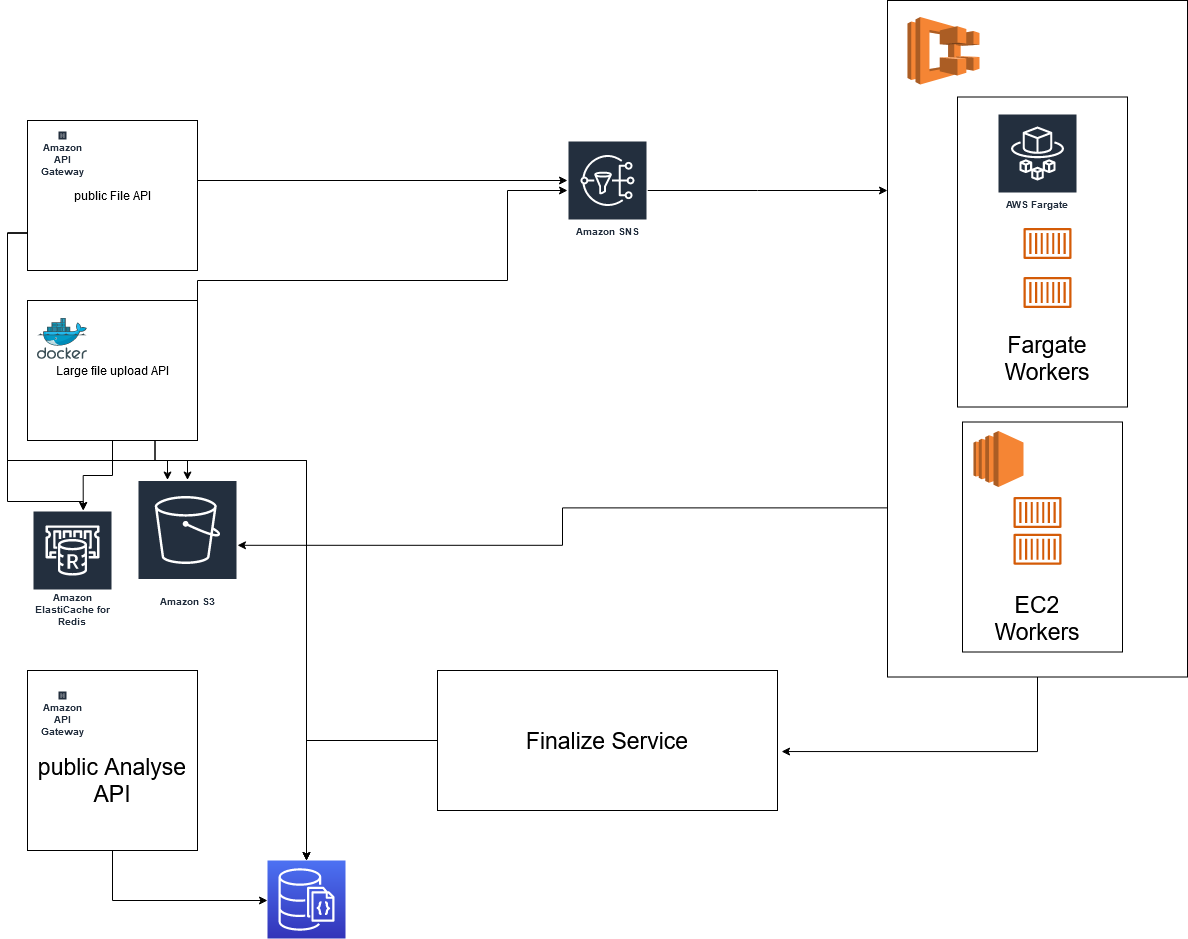

The diagram above was exported from draw.io. Its source (the exported page's mxGraphModel, read from the mxfile embedded in the PNG):
<mxGraphModel dx="1422" dy="778" grid="1" gridSize="10" guides="1" tooltips="1" connect="1" arrows="1" fold="1" page="1" pageScale="1" pageWidth="850" pageHeight="1100" math="0" shadow="0">
  <root>
    <mxCell id="0" />
    <mxCell id="1" parent="0" />
    <mxCell id="fad7__A4Sn4VUInmin8y-21" style="edgeStyle=orthogonalEdgeStyle;rounded=0;orthogonalLoop=1;jettySize=auto;html=1;exitX=0;exitY=0.75;exitDx=0;exitDy=0;" parent="1" source="fad7__A4Sn4VUInmin8y-1" edge="1">
      <mxGeometry relative="1" as="geometry">
        <mxPoint x="185.73333333333312" y="600" as="targetPoint" />
        <Array as="points">
          <mxPoint x="110" y="323" />
          <mxPoint x="110" y="591" />
        </Array>
      </mxGeometry>
    </mxCell>
    <mxCell id="fad7__A4Sn4VUInmin8y-27" style="edgeStyle=orthogonalEdgeStyle;rounded=0;orthogonalLoop=1;jettySize=auto;html=1;exitX=0;exitY=0.75;exitDx=0;exitDy=0;" parent="1" source="fad7__A4Sn4VUInmin8y-1" target="fad7__A4Sn4VUInmin8y-2" edge="1">
      <mxGeometry relative="1" as="geometry">
        <Array as="points">
          <mxPoint x="110" y="323" />
          <mxPoint x="110" y="550" />
          <mxPoint x="270" y="550" />
        </Array>
      </mxGeometry>
    </mxCell>
    <mxCell id="fad7__A4Sn4VUInmin8y-30" style="edgeStyle=orthogonalEdgeStyle;rounded=0;orthogonalLoop=1;jettySize=auto;html=1;exitX=0;exitY=0.75;exitDx=0;exitDy=0;entryX=0.5;entryY=0;entryDx=0;entryDy=0;entryPerimeter=0;" parent="1" source="fad7__A4Sn4VUInmin8y-1" target="fad7__A4Sn4VUInmin8y-12" edge="1">
      <mxGeometry relative="1" as="geometry">
        <Array as="points">
          <mxPoint x="110" y="323" />
          <mxPoint x="110" y="550" />
          <mxPoint x="409" y="550" />
        </Array>
      </mxGeometry>
    </mxCell>
    <mxCell id="fad7__A4Sn4VUInmin8y-36" style="edgeStyle=orthogonalEdgeStyle;rounded=0;orthogonalLoop=1;jettySize=auto;html=1;exitX=1;exitY=0.5;exitDx=0;exitDy=0;" parent="1" source="fad7__A4Sn4VUInmin8y-1" target="fad7__A4Sn4VUInmin8y-34" edge="1">
      <mxGeometry relative="1" as="geometry">
        <Array as="points">
          <mxPoint x="300" y="270" />
        </Array>
      </mxGeometry>
    </mxCell>
    <mxCell id="fad7__A4Sn4VUInmin8y-1" value="public File API" style="rounded=0;whiteSpace=wrap;html=1;" parent="1" vertex="1">
      <mxGeometry x="130" y="210" width="170" height="150" as="geometry" />
    </mxCell>
    <mxCell id="fad7__A4Sn4VUInmin8y-2" value="Amazon S3" style="sketch=0;outlineConnect=0;fontColor=#232F3E;gradientColor=none;strokeColor=#ffffff;fillColor=#232F3E;dashed=0;verticalLabelPosition=middle;verticalAlign=bottom;align=center;html=1;whiteSpace=wrap;fontSize=10;fontStyle=1;spacing=3;shape=mxgraph.aws4.productIcon;prIcon=mxgraph.aws4.s3;" parent="1" vertex="1">
      <mxGeometry x="240" y="569.5" width="100" height="130.5" as="geometry" />
    </mxCell>
    <mxCell id="fad7__A4Sn4VUInmin8y-5" value="Amazon API Gateway" style="sketch=0;outlineConnect=0;fontColor=#232F3E;gradientColor=none;strokeColor=#ffffff;fillColor=#232F3E;dashed=0;verticalLabelPosition=middle;verticalAlign=bottom;align=center;html=1;whiteSpace=wrap;fontSize=10;fontStyle=1;spacing=3;shape=mxgraph.aws4.productIcon;prIcon=mxgraph.aws4.api_gateway;" parent="1" vertex="1">
      <mxGeometry x="160" y="220" width="10" height="50" as="geometry" />
    </mxCell>
    <mxCell id="fad7__A4Sn4VUInmin8y-22" style="edgeStyle=orthogonalEdgeStyle;rounded=0;orthogonalLoop=1;jettySize=auto;html=1;exitX=0.5;exitY=1;exitDx=0;exitDy=0;" parent="1" source="fad7__A4Sn4VUInmin8y-7" edge="1">
      <mxGeometry relative="1" as="geometry">
        <mxPoint x="185.73333333333312" y="600" as="targetPoint" />
      </mxGeometry>
    </mxCell>
    <mxCell id="fad7__A4Sn4VUInmin8y-26" style="edgeStyle=orthogonalEdgeStyle;rounded=0;orthogonalLoop=1;jettySize=auto;html=1;exitX=0.75;exitY=1;exitDx=0;exitDy=0;" parent="1" source="fad7__A4Sn4VUInmin8y-7" target="fad7__A4Sn4VUInmin8y-2" edge="1">
      <mxGeometry relative="1" as="geometry" />
    </mxCell>
    <mxCell id="fad7__A4Sn4VUInmin8y-28" style="edgeStyle=orthogonalEdgeStyle;rounded=0;orthogonalLoop=1;jettySize=auto;html=1;exitX=0.75;exitY=1;exitDx=0;exitDy=0;" parent="1" source="fad7__A4Sn4VUInmin8y-7" target="fad7__A4Sn4VUInmin8y-12" edge="1">
      <mxGeometry relative="1" as="geometry">
        <Array as="points">
          <mxPoint x="258" y="550" />
          <mxPoint x="409" y="550" />
        </Array>
      </mxGeometry>
    </mxCell>
    <mxCell id="fad7__A4Sn4VUInmin8y-37" style="edgeStyle=orthogonalEdgeStyle;rounded=0;orthogonalLoop=1;jettySize=auto;html=1;exitX=1;exitY=0.5;exitDx=0;exitDy=0;" parent="1" source="fad7__A4Sn4VUInmin8y-7" edge="1">
      <mxGeometry relative="1" as="geometry">
        <mxPoint x="670" y="280" as="targetPoint" />
        <Array as="points">
          <mxPoint x="300" y="370" />
          <mxPoint x="610" y="370" />
          <mxPoint x="610" y="280" />
        </Array>
      </mxGeometry>
    </mxCell>
    <mxCell id="fad7__A4Sn4VUInmin8y-7" value="Large file upload API" style="rounded=0;whiteSpace=wrap;html=1;" parent="1" vertex="1">
      <mxGeometry x="130" y="390" width="170" height="140" as="geometry" />
    </mxCell>
    <mxCell id="fad7__A4Sn4VUInmin8y-8" value="" style="sketch=0;aspect=fixed;html=1;points=[];align=center;image;fontSize=12;image=img/lib/mscae/Docker.svg;" parent="1" vertex="1">
      <mxGeometry x="140" y="407.75" width="50" height="41" as="geometry" />
    </mxCell>
    <mxCell id="fad7__A4Sn4VUInmin8y-12" value="" style="sketch=0;points=[[0,0,0],[0.25,0,0],[0.5,0,0],[0.75,0,0],[1,0,0],[0,1,0],[0.25,1,0],[0.5,1,0],[0.75,1,0],[1,1,0],[0,0.25,0],[0,0.5,0],[0,0.75,0],[1,0.25,0],[1,0.5,0],[1,0.75,0]];outlineConnect=0;fontColor=#232F3E;gradientColor=#4D72F3;gradientDirection=north;fillColor=#3334B9;strokeColor=#ffffff;dashed=0;verticalLabelPosition=bottom;verticalAlign=top;align=center;html=1;fontSize=12;fontStyle=0;aspect=fixed;shape=mxgraph.aws4.resourceIcon;resIcon=mxgraph.aws4.documentdb_with_mongodb_compatibility;" parent="1" vertex="1">
      <mxGeometry x="370" y="950" width="78" height="78" as="geometry" />
    </mxCell>
    <mxCell id="fad7__A4Sn4VUInmin8y-92" style="edgeStyle=orthogonalEdgeStyle;rounded=0;orthogonalLoop=1;jettySize=auto;html=1;fontSize=23;" parent="1" source="fad7__A4Sn4VUInmin8y-34" target="fad7__A4Sn4VUInmin8y-72" edge="1">
      <mxGeometry relative="1" as="geometry">
        <mxPoint x="660" y="410" as="targetPoint" />
        <Array as="points">
          <mxPoint x="860" y="280" />
          <mxPoint x="860" y="280" />
        </Array>
      </mxGeometry>
    </mxCell>
    <mxCell id="fad7__A4Sn4VUInmin8y-34" value="Amazon SNS" style="sketch=0;outlineConnect=0;fontColor=#232F3E;gradientColor=none;strokeColor=#ffffff;fillColor=#232F3E;dashed=0;verticalLabelPosition=middle;verticalAlign=bottom;align=center;html=1;whiteSpace=wrap;fontSize=10;fontStyle=1;spacing=3;shape=mxgraph.aws4.productIcon;prIcon=mxgraph.aws4.sns;" parent="1" vertex="1">
      <mxGeometry x="670" y="230" width="80" height="100" as="geometry" />
    </mxCell>
    <mxCell id="fad7__A4Sn4VUInmin8y-98" style="edgeStyle=orthogonalEdgeStyle;rounded=0;orthogonalLoop=1;jettySize=auto;html=1;exitX=0;exitY=0.75;exitDx=0;exitDy=0;fontSize=23;" parent="1" source="fad7__A4Sn4VUInmin8y-72" target="fad7__A4Sn4VUInmin8y-2" edge="1">
      <mxGeometry relative="1" as="geometry" />
    </mxCell>
    <mxCell id="fad7__A4Sn4VUInmin8y-99" style="edgeStyle=orthogonalEdgeStyle;rounded=0;orthogonalLoop=1;jettySize=auto;html=1;exitX=0.5;exitY=1;exitDx=0;exitDy=0;entryX=1.012;entryY=0.579;entryDx=0;entryDy=0;entryPerimeter=0;fontSize=23;" parent="1" source="fad7__A4Sn4VUInmin8y-72" target="fad7__A4Sn4VUInmin8y-95" edge="1">
      <mxGeometry relative="1" as="geometry" />
    </mxCell>
    <mxCell id="fad7__A4Sn4VUInmin8y-72" value="" style="rounded=0;whiteSpace=wrap;html=1;fontSize=23;" parent="1" vertex="1">
      <mxGeometry x="990" y="90" width="300" height="676.5" as="geometry" />
    </mxCell>
    <mxCell id="fad7__A4Sn4VUInmin8y-73" value="" style="outlineConnect=0;dashed=0;verticalLabelPosition=bottom;verticalAlign=top;align=center;html=1;shape=mxgraph.aws3.ecs;fillColor=#F58534;gradientColor=none;fontSize=23;" parent="1" vertex="1">
      <mxGeometry x="1010" y="106.5" width="72" height="67.5" as="geometry" />
    </mxCell>
    <mxCell id="fad7__A4Sn4VUInmin8y-74" value="" style="rounded=0;whiteSpace=wrap;html=1;" parent="1" vertex="1">
      <mxGeometry x="1060" y="186.5" width="170" height="310" as="geometry" />
    </mxCell>
    <mxCell id="fad7__A4Sn4VUInmin8y-75" value="AWS Fargate" style="sketch=0;outlineConnect=0;fontColor=#232F3E;gradientColor=none;strokeColor=#ffffff;fillColor=#232F3E;dashed=0;verticalLabelPosition=middle;verticalAlign=bottom;align=center;html=1;whiteSpace=wrap;fontSize=10;fontStyle=1;spacing=3;shape=mxgraph.aws4.productIcon;prIcon=mxgraph.aws4.fargate;" parent="1" vertex="1">
      <mxGeometry x="1100" y="203" width="80" height="100" as="geometry" />
    </mxCell>
    <mxCell id="fad7__A4Sn4VUInmin8y-76" value="" style="sketch=0;outlineConnect=0;fontColor=#232F3E;gradientColor=none;fillColor=#D45B07;strokeColor=none;dashed=0;verticalLabelPosition=bottom;verticalAlign=top;align=center;html=1;fontSize=12;fontStyle=0;aspect=fixed;pointerEvents=1;shape=mxgraph.aws4.container_1;" parent="1" vertex="1">
      <mxGeometry x="1126" y="317.5" width="48" height="31" as="geometry" />
    </mxCell>
    <mxCell id="fad7__A4Sn4VUInmin8y-79" value="" style="sketch=0;outlineConnect=0;fontColor=#232F3E;gradientColor=none;fillColor=#D45B07;strokeColor=none;dashed=0;verticalLabelPosition=bottom;verticalAlign=top;align=center;html=1;fontSize=12;fontStyle=0;aspect=fixed;pointerEvents=1;shape=mxgraph.aws4.container_1;" parent="1" vertex="1">
      <mxGeometry x="1126" y="366.5" width="48" height="31" as="geometry" />
    </mxCell>
    <UserObject label="&lt;div&gt;Fargate&lt;/div&gt;&lt;div&gt;Workers&lt;br&gt;&lt;/div&gt;" placeholders="1" id="fad7__A4Sn4VUInmin8y-81">
      <mxCell style="text;html=1;strokeColor=none;fillColor=none;align=center;verticalAlign=middle;whiteSpace=wrap;overflow=hidden;fontSize=23;" parent="1" vertex="1">
        <mxGeometry x="1070" y="416.5" width="160" height="62" as="geometry" />
      </mxCell>
    </UserObject>
    <mxCell id="fad7__A4Sn4VUInmin8y-82" value="" style="rounded=0;whiteSpace=wrap;html=1;fontSize=23;" parent="1" vertex="1">
      <mxGeometry x="1065" y="511.5" width="160" height="230" as="geometry" />
    </mxCell>
    <mxCell id="fad7__A4Sn4VUInmin8y-84" value="" style="sketch=0;outlineConnect=0;fontColor=#232F3E;gradientColor=none;fillColor=#D45B07;strokeColor=none;dashed=0;verticalLabelPosition=bottom;verticalAlign=top;align=center;html=1;fontSize=12;fontStyle=0;aspect=fixed;pointerEvents=1;shape=mxgraph.aws4.container_1;" parent="1" vertex="1">
      <mxGeometry x="1116" y="586.5" width="48" height="31" as="geometry" />
    </mxCell>
    <mxCell id="fad7__A4Sn4VUInmin8y-85" value="" style="sketch=0;outlineConnect=0;fontColor=#232F3E;gradientColor=none;fillColor=#D45B07;strokeColor=none;dashed=0;verticalLabelPosition=bottom;verticalAlign=top;align=center;html=1;fontSize=12;fontStyle=0;aspect=fixed;pointerEvents=1;shape=mxgraph.aws4.container_1;" parent="1" vertex="1">
      <mxGeometry x="1116" y="623.25" width="48" height="31" as="geometry" />
    </mxCell>
    <UserObject label="&lt;div&gt;EC2&lt;/div&gt;&lt;div&gt;Workers&lt;br&gt;&lt;/div&gt;" placeholders="1" id="fad7__A4Sn4VUInmin8y-89">
      <mxCell style="text;html=1;strokeColor=none;fillColor=none;align=center;verticalAlign=middle;whiteSpace=wrap;overflow=hidden;fontSize=23;" parent="1" vertex="1">
        <mxGeometry x="1060" y="676.5" width="160" height="62" as="geometry" />
      </mxCell>
    </UserObject>
    <mxCell id="fad7__A4Sn4VUInmin8y-90" value="" style="outlineConnect=0;dashed=0;verticalLabelPosition=bottom;verticalAlign=top;align=center;html=1;shape=mxgraph.aws3.ec2;fillColor=#F58534;gradientColor=none;fontSize=23;" parent="1" vertex="1">
      <mxGeometry x="1076" y="520.5" width="50" height="56" as="geometry" />
    </mxCell>
    <mxCell id="fad7__A4Sn4VUInmin8y-97" style="edgeStyle=orthogonalEdgeStyle;rounded=0;orthogonalLoop=1;jettySize=auto;html=1;fontSize=23;" parent="1" source="fad7__A4Sn4VUInmin8y-95" target="fad7__A4Sn4VUInmin8y-12" edge="1">
      <mxGeometry relative="1" as="geometry" />
    </mxCell>
    <mxCell id="fad7__A4Sn4VUInmin8y-95" value="" style="rounded=0;whiteSpace=wrap;html=1;fontSize=23;" parent="1" vertex="1">
      <mxGeometry x="540" y="760" width="340" height="140" as="geometry" />
    </mxCell>
    <UserObject label="&lt;div&gt;Finalize Service&lt;/div&gt;" placeholders="1" id="fad7__A4Sn4VUInmin8y-96">
      <mxCell style="text;html=1;strokeColor=none;fillColor=none;align=center;verticalAlign=middle;whiteSpace=wrap;overflow=hidden;fontSize=23;" parent="1" vertex="1">
        <mxGeometry x="595" y="800" width="230" height="60" as="geometry" />
      </mxCell>
    </UserObject>
    <mxCell id="fad7__A4Sn4VUInmin8y-108" style="edgeStyle=orthogonalEdgeStyle;rounded=0;orthogonalLoop=1;jettySize=auto;html=1;exitX=0.5;exitY=1;exitDx=0;exitDy=0;fontSize=23;" parent="1" source="fad7__A4Sn4VUInmin8y-105" target="fad7__A4Sn4VUInmin8y-12" edge="1">
      <mxGeometry relative="1" as="geometry">
        <Array as="points">
          <mxPoint x="215" y="990" />
        </Array>
      </mxGeometry>
    </mxCell>
    <mxCell id="fad7__A4Sn4VUInmin8y-105" value="" style="rounded=0;whiteSpace=wrap;html=1;fontSize=23;" parent="1" vertex="1">
      <mxGeometry x="130" y="760" width="170" height="180" as="geometry" />
    </mxCell>
    <UserObject label="&lt;div&gt;public Analyse API&lt;/div&gt;" placeholders="1" id="fad7__A4Sn4VUInmin8y-106">
      <mxCell style="text;html=1;strokeColor=none;fillColor=none;align=center;verticalAlign=middle;whiteSpace=wrap;overflow=hidden;fontSize=23;" parent="1" vertex="1">
        <mxGeometry x="135" y="840" width="160" height="60" as="geometry" />
      </mxCell>
    </UserObject>
    <mxCell id="fad7__A4Sn4VUInmin8y-107" value="Amazon API Gateway" style="sketch=0;outlineConnect=0;fontColor=#232F3E;gradientColor=none;strokeColor=#ffffff;fillColor=#232F3E;dashed=0;verticalLabelPosition=middle;verticalAlign=bottom;align=center;html=1;whiteSpace=wrap;fontSize=10;fontStyle=1;spacing=3;shape=mxgraph.aws4.productIcon;prIcon=mxgraph.aws4.api_gateway;" parent="1" vertex="1">
      <mxGeometry x="160" y="780" width="10" height="50" as="geometry" />
    </mxCell>
    <mxCell id="fad7__A4Sn4VUInmin8y-111" value="Amazon ElastiCache for Redis" style="sketch=0;outlineConnect=0;fontColor=#232F3E;gradientColor=none;strokeColor=#ffffff;fillColor=#232F3E;dashed=0;verticalLabelPosition=middle;verticalAlign=bottom;align=center;html=1;whiteSpace=wrap;fontSize=10;fontStyle=1;spacing=3;shape=mxgraph.aws4.productIcon;prIcon=mxgraph.aws4.elasticache_for_redis;" parent="1" vertex="1">
      <mxGeometry x="135" y="600" width="80" height="120" as="geometry" />
    </mxCell>
  </root>
</mxGraphModel>